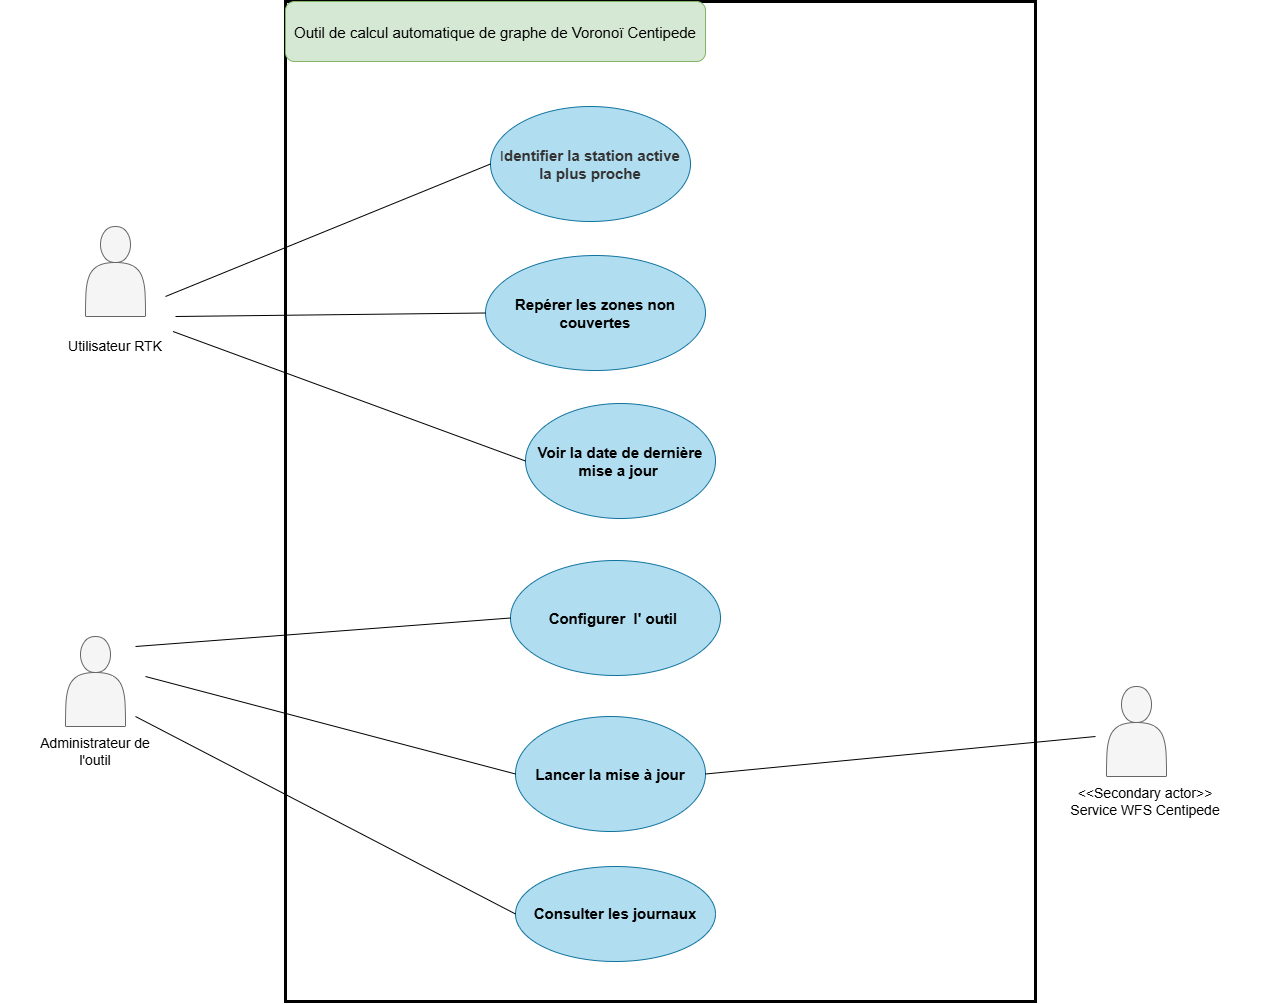

The diagram above was exported from draw.io. Its source (the exported page's mxGraphModel, read from the mxfile embedded in the PNG):
<mxGraphModel dx="1402" dy="850" grid="1" gridSize="10" guides="1" tooltips="1" connect="1" arrows="1" fold="1" page="1" pageScale="1" pageWidth="827" pageHeight="1169" math="0" shadow="0">
  <root>
    <mxCell id="0" />
    <mxCell id="1" parent="0" />
    <mxCell id="yWDHIQ3LxvFef5mNc7bQ-2" parent="1" style="rounded=0;whiteSpace=wrap;html=1;rotation=90;strokeWidth=3;" value="&lt;span style=&quot;color: rgba(0, 0, 0, 0); font-family: monospace; font-size: 1px; text-align: start; white-space: nowrap;&quot;&gt;%3CmxGraphModel%3E%3Croot%3E%3CmxCell%20id%3D%220%22%2F%3E%3CmxCell%20id%3D%221%22%20parent%3D%220%22%2F%3E%3CmxCell%20id%3D%222%22%20parent%3D%221%22%20style%3D%22ellipse%3BwhiteSpace%3Dwrap%3Bhtml%3D1%3BshapeInside%3D1%3BfillColor%3D%23dae8fc%3BstrokeColor%3D%236c8ebf%3B%22%20value%3D%22Configurer%20et%20surveiller%20l'%20outil%26amp%3Bnbsp%3B%22%20vertex%3D%221%22%3E%3CmxGeometry%20height%3D%2255%22%20width%3D%22190%22%20x%3D%22319%22%20y%3D%22630%22%20as%3D%22geometry%22%2F%3E%3C%2FmxCell%3E%3C%2Froot%3E%3C%2FmxGraphModel%3E&lt;/span&gt;" vertex="1">
      <mxGeometry height="750" width="1000" x="235" y="170" as="geometry" />
    </mxCell>
    <mxCell id="_y3HiwbrhRo7c7HCSgwX-1" parent="1" style="shape=actor;whiteSpace=wrap;html=1;fillColor=#f5f5f5;fontColor=#333333;strokeColor=#666666;" value="" vertex="1">
      <mxGeometry height="90" width="60" x="160" y="270" as="geometry" />
    </mxCell>
    <mxCell id="_y3HiwbrhRo7c7HCSgwX-5" parent="1" style="text;html=1;whiteSpace=wrap;strokeColor=none;fillColor=none;align=center;verticalAlign=middle;rounded=0;" value="&lt;font style=&quot;font-size: 14px;&quot;&gt;Utilisateur RTK&lt;/font&gt;" vertex="1">
      <mxGeometry height="30" width="230" x="75" y="375" as="geometry" />
    </mxCell>
    <mxCell id="_y3HiwbrhRo7c7HCSgwX-6" parent="1" style="shape=actor;whiteSpace=wrap;html=1;fillColor=#f5f5f5;fontColor=#333333;strokeColor=#666666;" value="" vertex="1">
      <mxGeometry height="90" width="60" x="140" y="680" as="geometry" />
    </mxCell>
    <mxCell id="_y3HiwbrhRo7c7HCSgwX-10" parent="1" style="ellipse;whiteSpace=wrap;html=1;shapeInside=1;fillColor=#b1ddf0;strokeColor=#10739e;" value="&lt;span style=&quot;color: rgb(51, 51, 51);&quot;&gt;&lt;font style=&quot;&quot;&gt;&lt;span style=&quot;font-size: 14px;&quot;&gt;I&lt;/span&gt;&lt;b style=&quot;&quot;&gt;&lt;font style=&quot;font-size: 15px;&quot;&gt;dentifier la station active la plus proche&lt;/font&gt;&lt;/b&gt;&lt;/font&gt;&lt;/span&gt;" vertex="1">
      <mxGeometry height="115" width="200" x="565" y="150" as="geometry" />
    </mxCell>
    <mxCell id="_y3HiwbrhRo7c7HCSgwX-11" parent="1" style="ellipse;whiteSpace=wrap;html=1;shapeInside=1;fillColor=#b1ddf0;strokeColor=#10739e;" value="&lt;font style=&quot;font-size: 15px;&quot;&gt;&lt;b style=&quot;&quot;&gt;Repérer les zones non couvertes&lt;/b&gt;&lt;/font&gt;" vertex="1">
      <mxGeometry height="115" width="220" x="560" y="299" as="geometry" />
    </mxCell>
    <mxCell id="_y3HiwbrhRo7c7HCSgwX-12" parent="1" style="ellipse;whiteSpace=wrap;html=1;shapeInside=1;fillColor=#b1ddf0;strokeColor=#10739e;" value="&lt;font style=&quot;&quot;&gt;&lt;b style=&quot;&quot;&gt;&lt;font style=&quot;font-size: 15px;&quot;&gt;Voir la date de dernière mise a jour&lt;/font&gt;&lt;/b&gt;&lt;span style=&quot;font-size: 14px;&quot;&gt;&amp;nbsp;&lt;/span&gt;&lt;/font&gt;" vertex="1">
      <mxGeometry height="115" width="190" x="600" y="447" as="geometry" />
    </mxCell>
    <mxCell id="_y3HiwbrhRo7c7HCSgwX-13" parent="1" style="text;html=1;whiteSpace=wrap;strokeColor=none;fillColor=none;align=center;verticalAlign=middle;rounded=0;" value="&lt;font style=&quot;font-size: 14px;&quot;&gt;Administrateur de l'outil&lt;/font&gt;" vertex="1">
      <mxGeometry height="30" width="120" x="110" y="780" as="geometry" />
    </mxCell>
    <mxCell id="yWDHIQ3LxvFef5mNc7bQ-1" parent="1" style="ellipse;whiteSpace=wrap;html=1;shapeInside=1;fillColor=#b1ddf0;strokeColor=#10739e;" value="&lt;font style=&quot;font-size: 15px;&quot;&gt;&lt;b style=&quot;&quot;&gt;Configurer&amp;nbsp; l' outil&amp;nbsp;&lt;/b&gt;&lt;/font&gt;" vertex="1">
      <mxGeometry height="115" width="210" x="585" y="604" as="geometry" />
    </mxCell>
    <mxCell id="yWDHIQ3LxvFef5mNc7bQ-3" parent="1" style="ellipse;whiteSpace=wrap;html=1;shapeInside=1;fillColor=#b1ddf0;strokeColor=#10739e;" value="&lt;font style=&quot;font-size: 15px;&quot;&gt;&lt;b&gt;Consulter les journaux&lt;/b&gt;&lt;/font&gt;" vertex="1">
      <mxGeometry height="95" width="200" x="590" y="910" as="geometry" />
    </mxCell>
    <mxCell id="yWDHIQ3LxvFef5mNc7bQ-6" parent="1" style="ellipse;whiteSpace=wrap;html=1;shapeInside=1;fillColor=#b1ddf0;strokeColor=#10739e;" value="&lt;font style=&quot;font-size: 15px;&quot;&gt;&lt;b style=&quot;&quot;&gt;Lancer la mise à jour&lt;/b&gt;&lt;/font&gt;" vertex="1">
      <mxGeometry height="115" width="190" x="590" y="760" as="geometry" />
    </mxCell>
    <mxCell id="yWDHIQ3LxvFef5mNc7bQ-11" edge="1" parent="1" style="endArrow=none;html=1;rounded=0;defaultLabelBackgroundColor=page;labelPadding=0 4;entryX=0;entryY=0.5;entryDx=0;entryDy=0;" target="_y3HiwbrhRo7c7HCSgwX-10" value="">
      <mxGeometry height="50" relative="1" width="50" as="geometry">
        <mxPoint x="240" y="340" as="sourcePoint" />
        <mxPoint x="290" y="290" as="targetPoint" />
      </mxGeometry>
    </mxCell>
    <mxCell id="yWDHIQ3LxvFef5mNc7bQ-12" edge="1" parent="1" style="endArrow=none;html=1;rounded=0;defaultLabelBackgroundColor=page;labelPadding=0 4;entryX=0;entryY=0.5;entryDx=0;entryDy=0;" target="_y3HiwbrhRo7c7HCSgwX-11" value="">
      <mxGeometry height="50" relative="1" width="50" as="geometry">
        <mxPoint x="250" y="360" as="sourcePoint" />
        <mxPoint x="400" y="460" as="targetPoint" />
      </mxGeometry>
    </mxCell>
    <mxCell id="yWDHIQ3LxvFef5mNc7bQ-13" edge="1" parent="1" source="_y3HiwbrhRo7c7HCSgwX-5" style="endArrow=none;html=1;rounded=0;defaultLabelBackgroundColor=page;labelPadding=0 4;entryX=0;entryY=0.5;entryDx=0;entryDy=0;exitX=0.75;exitY=0;exitDx=0;exitDy=0;" target="_y3HiwbrhRo7c7HCSgwX-12" value="">
      <mxGeometry height="50" relative="1" width="50" as="geometry">
        <mxPoint x="260" y="410" as="sourcePoint" />
        <mxPoint x="450" y="490" as="targetPoint" />
      </mxGeometry>
    </mxCell>
    <mxCell id="yWDHIQ3LxvFef5mNc7bQ-14" edge="1" parent="1" style="endArrow=none;html=1;rounded=0;defaultLabelBackgroundColor=page;labelPadding=0 4;entryX=0;entryY=0.5;entryDx=0;entryDy=0;" target="yWDHIQ3LxvFef5mNc7bQ-1" value="">
      <mxGeometry height="50" relative="1" width="50" as="geometry">
        <mxPoint x="210" y="690" as="sourcePoint" />
        <mxPoint x="390" y="810" as="targetPoint" />
      </mxGeometry>
    </mxCell>
    <mxCell id="yWDHIQ3LxvFef5mNc7bQ-15" edge="1" parent="1" style="endArrow=none;html=1;rounded=0;defaultLabelBackgroundColor=page;labelPadding=0 4;entryX=0;entryY=0.5;entryDx=0;entryDy=0;" target="yWDHIQ3LxvFef5mNc7bQ-3" value="">
      <mxGeometry height="50" relative="1" width="50" as="geometry">
        <mxPoint x="210" y="760" as="sourcePoint" />
        <mxPoint x="400" y="787.5" as="targetPoint" />
      </mxGeometry>
    </mxCell>
    <mxCell id="yWDHIQ3LxvFef5mNc7bQ-17" parent="1" style="shape=actor;whiteSpace=wrap;html=1;fillColor=#f5f5f5;fontColor=#333333;strokeColor=#666666;" value="" vertex="1">
      <mxGeometry height="90" width="60" x="1181" y="730" as="geometry" />
    </mxCell>
    <mxCell id="yWDHIQ3LxvFef5mNc7bQ-18" edge="1" parent="1" source="yWDHIQ3LxvFef5mNc7bQ-6" style="endArrow=none;html=1;rounded=0;defaultLabelBackgroundColor=page;labelPadding=0 4;exitX=1;exitY=0.5;exitDx=0;exitDy=0;" value="">
      <mxGeometry height="50" relative="1" width="50" as="geometry">
        <mxPoint x="970.7706399999997" y="713.2335290000001" as="sourcePoint" />
        <mxPoint x="1170" y="780" as="targetPoint" />
      </mxGeometry>
    </mxCell>
    <mxCell id="yWDHIQ3LxvFef5mNc7bQ-19" parent="1" style="text;html=1;whiteSpace=wrap;strokeColor=none;fillColor=none;align=center;verticalAlign=middle;rounded=0;" value="&lt;font style=&quot;font-size: 14px;&quot;&gt;&amp;lt;&amp;lt;Secondary actor&amp;gt;&amp;gt;&lt;/font&gt;&lt;div&gt;&lt;font style=&quot;font-size: 14px;&quot;&gt;Service WFS Centipede&lt;/font&gt;&lt;/div&gt;" vertex="1">
      <mxGeometry height="30" width="240" x="1100" y="830" as="geometry" />
    </mxCell>
    <mxCell id="gk686Q7pG1ySkZLYHEZw-1" edge="1" parent="1" style="endArrow=none;html=1;rounded=0;defaultLabelBackgroundColor=page;labelPadding=0 4;entryX=0;entryY=0.5;entryDx=0;entryDy=0;" target="yWDHIQ3LxvFef5mNc7bQ-6" value="">
      <mxGeometry height="50" relative="1" width="50" as="geometry">
        <mxPoint x="220" y="720" as="sourcePoint" />
        <mxPoint x="700" y="600" as="targetPoint" />
      </mxGeometry>
    </mxCell>
    <mxCell id="6Ko9QnDxROABvRHu7bGg-2" parent="1" style="rounded=1;whiteSpace=wrap;html=1;fillColor=#d5e8d4;strokeColor=#82b366;" value="&lt;font style=&quot;font-size: 15px;&quot;&gt;&lt;br&gt;Outil de calcul automatique de graphe de Voronoï Centipede&lt;/font&gt;&lt;div&gt;&lt;br&gt;&lt;/div&gt;" vertex="1">
      <mxGeometry height="60" width="420" x="360" y="45" as="geometry" />
    </mxCell>
  </root>
</mxGraphModel>